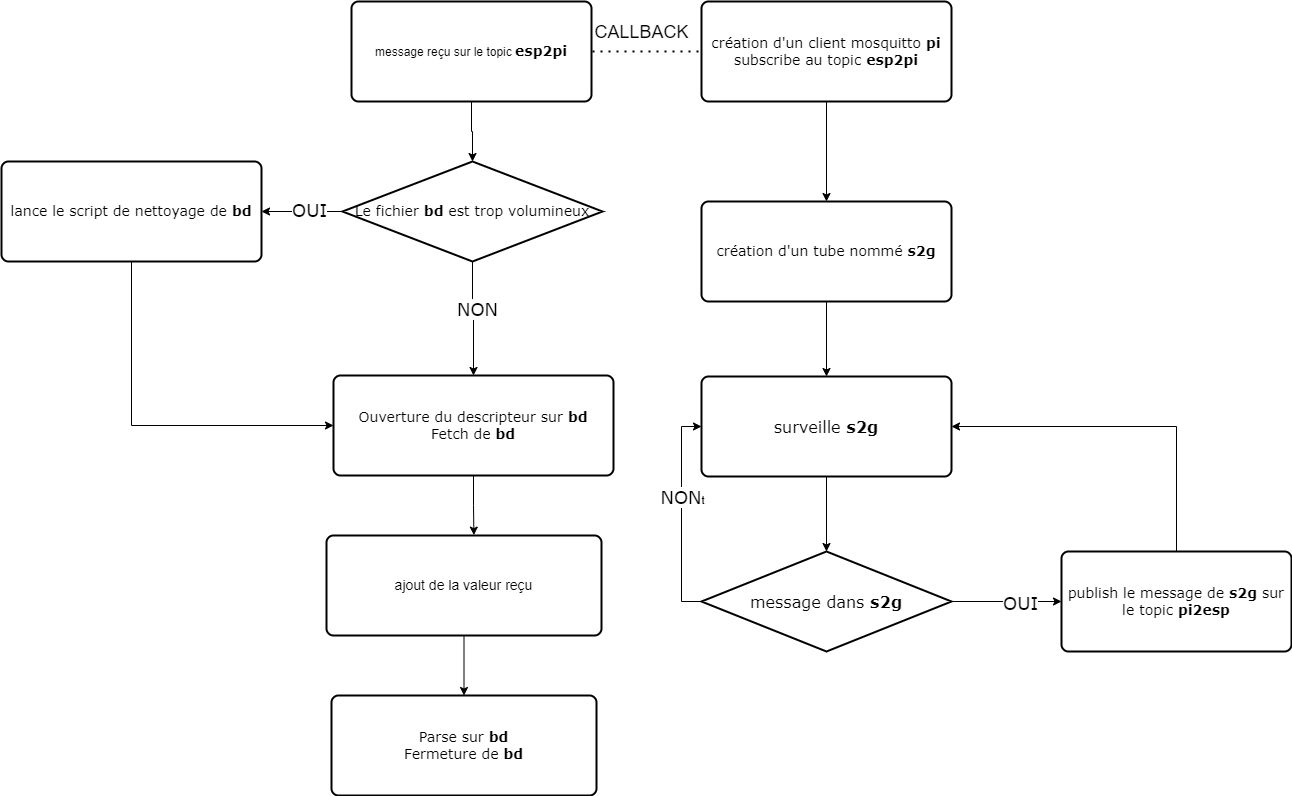

The diagram above was exported from draw.io. Its source (the exported page's mxGraphModel, read from the mxfile embedded in the PNG):
<mxGraphModel dx="3445" dy="1067" grid="1" gridSize="10" guides="1" tooltips="1" connect="1" arrows="1" fold="1" page="1" pageScale="1" pageWidth="1100" pageHeight="850" background="none" math="0" shadow="0">
  <root>
    <mxCell id="0" />
    <mxCell id="1" parent="0" />
    <mxCell id="ojQOeHMg4uJDzi9XAMMv-3" style="edgeStyle=orthogonalEdgeStyle;rounded=0;orthogonalLoop=1;jettySize=auto;html=1;exitX=0.5;exitY=1;exitDx=0;exitDy=0;entryX=0.5;entryY=0;entryDx=0;entryDy=0;" edge="1" parent="1" source="ojQOeHMg4uJDzi9XAMMv-1" target="ojQOeHMg4uJDzi9XAMMv-2">
      <mxGeometry relative="1" as="geometry" />
    </mxCell>
    <mxCell id="ojQOeHMg4uJDzi9XAMMv-1" value="&lt;font style=&quot;font-size: 14px;&quot; face=&quot;Verdana&quot;&gt;création d'un client mosquitto &lt;b&gt;pi&lt;/b&gt;&lt;br&gt;subscribe au topic&amp;nbsp;&lt;b&gt;esp2pi&lt;/b&gt;&lt;br&gt;&lt;/font&gt;" style="rounded=1;whiteSpace=wrap;html=1;absoluteArcSize=1;arcSize=14;strokeWidth=2;" vertex="1" parent="1">
      <mxGeometry x="390" y="50" width="250" height="100" as="geometry" />
    </mxCell>
    <mxCell id="ojQOeHMg4uJDzi9XAMMv-6" style="edgeStyle=orthogonalEdgeStyle;rounded=0;orthogonalLoop=1;jettySize=auto;html=1;exitX=0.5;exitY=1;exitDx=0;exitDy=0;entryX=0.5;entryY=0;entryDx=0;entryDy=0;" edge="1" parent="1" source="ojQOeHMg4uJDzi9XAMMv-2" target="ojQOeHMg4uJDzi9XAMMv-5">
      <mxGeometry relative="1" as="geometry" />
    </mxCell>
    <mxCell id="ojQOeHMg4uJDzi9XAMMv-2" value="&lt;font face=&quot;Verdana&quot; style=&quot;font-size: 14px;&quot;&gt;création d'un tube nommé &lt;b&gt;s2g&lt;/b&gt;&lt;/font&gt;" style="rounded=1;whiteSpace=wrap;html=1;absoluteArcSize=1;arcSize=14;strokeWidth=2;" vertex="1" parent="1">
      <mxGeometry x="390" y="250" width="250" height="100" as="geometry" />
    </mxCell>
    <mxCell id="ojQOeHMg4uJDzi9XAMMv-8" style="edgeStyle=orthogonalEdgeStyle;rounded=0;orthogonalLoop=1;jettySize=auto;html=1;exitX=0.5;exitY=1;exitDx=0;exitDy=0;entryX=0.5;entryY=0;entryDx=0;entryDy=0;entryPerimeter=0;" edge="1" parent="1" source="ojQOeHMg4uJDzi9XAMMv-5" target="ojQOeHMg4uJDzi9XAMMv-7">
      <mxGeometry relative="1" as="geometry" />
    </mxCell>
    <mxCell id="ojQOeHMg4uJDzi9XAMMv-5" value="&lt;font size=&quot;3&quot; face=&quot;Verdana&quot;&gt;surveille &lt;b&gt;s2g&lt;/b&gt;&lt;/font&gt;" style="rounded=1;whiteSpace=wrap;html=1;absoluteArcSize=1;arcSize=14;strokeWidth=2;" vertex="1" parent="1">
      <mxGeometry x="390" y="425" width="250" height="100" as="geometry" />
    </mxCell>
    <mxCell id="ojQOeHMg4uJDzi9XAMMv-11" style="edgeStyle=orthogonalEdgeStyle;rounded=0;orthogonalLoop=1;jettySize=auto;html=1;exitX=0;exitY=0.5;exitDx=0;exitDy=0;exitPerimeter=0;entryX=0;entryY=0.5;entryDx=0;entryDy=0;" edge="1" parent="1" source="ojQOeHMg4uJDzi9XAMMv-7" target="ojQOeHMg4uJDzi9XAMMv-5">
      <mxGeometry relative="1" as="geometry" />
    </mxCell>
    <mxCell id="ojQOeHMg4uJDzi9XAMMv-12" value="&lt;font face=&quot;Verdana&quot; style=&quot;font-size: 18px;&quot;&gt;NON&lt;/font&gt;t" style="edgeLabel;html=1;align=center;verticalAlign=middle;resizable=0;points=[];" vertex="1" connectable="0" parent="ojQOeHMg4uJDzi9XAMMv-11">
      <mxGeometry x="0.1761" relative="1" as="geometry">
        <mxPoint y="1" as="offset" />
      </mxGeometry>
    </mxCell>
    <mxCell id="ojQOeHMg4uJDzi9XAMMv-14" style="edgeStyle=orthogonalEdgeStyle;rounded=0;orthogonalLoop=1;jettySize=auto;html=1;exitX=1;exitY=0.5;exitDx=0;exitDy=0;exitPerimeter=0;entryX=0;entryY=0.5;entryDx=0;entryDy=0;" edge="1" parent="1" source="ojQOeHMg4uJDzi9XAMMv-7" target="ojQOeHMg4uJDzi9XAMMv-13">
      <mxGeometry relative="1" as="geometry" />
    </mxCell>
    <mxCell id="ojQOeHMg4uJDzi9XAMMv-15" value="&lt;font face=&quot;Verdana&quot; style=&quot;font-size: 18px;&quot;&gt;OUI&lt;/font&gt;" style="edgeLabel;html=1;align=center;verticalAlign=middle;resizable=0;points=[];" vertex="1" connectable="0" parent="ojQOeHMg4uJDzi9XAMMv-14">
      <mxGeometry x="0.2286" y="-1" relative="1" as="geometry">
        <mxPoint as="offset" />
      </mxGeometry>
    </mxCell>
    <mxCell id="ojQOeHMg4uJDzi9XAMMv-7" value="&lt;font size=&quot;3&quot; face=&quot;Verdana&quot;&gt;message dans &lt;b&gt;s2g&lt;/b&gt;&lt;/font&gt;" style="strokeWidth=2;html=1;shape=mxgraph.flowchart.decision;whiteSpace=wrap;" vertex="1" parent="1">
      <mxGeometry x="390" y="600" width="250" height="100" as="geometry" />
    </mxCell>
    <mxCell id="ojQOeHMg4uJDzi9XAMMv-16" style="edgeStyle=orthogonalEdgeStyle;rounded=0;orthogonalLoop=1;jettySize=auto;html=1;exitX=0.5;exitY=0;exitDx=0;exitDy=0;entryX=1;entryY=0.5;entryDx=0;entryDy=0;" edge="1" parent="1" source="ojQOeHMg4uJDzi9XAMMv-13" target="ojQOeHMg4uJDzi9XAMMv-5">
      <mxGeometry relative="1" as="geometry" />
    </mxCell>
    <mxCell id="ojQOeHMg4uJDzi9XAMMv-13" value="&lt;font face=&quot;Verdana&quot; style=&quot;font-size: 14px;&quot;&gt;publish le message de &lt;b&gt;s2g&lt;/b&gt; sur le topic&amp;nbsp;&lt;b&gt;pi2esp&lt;/b&gt;&lt;/font&gt;" style="rounded=1;whiteSpace=wrap;html=1;absoluteArcSize=1;arcSize=14;strokeWidth=2;" vertex="1" parent="1">
      <mxGeometry x="750" y="600" width="230" height="100" as="geometry" />
    </mxCell>
    <mxCell id="ojQOeHMg4uJDzi9XAMMv-21" style="edgeStyle=orthogonalEdgeStyle;rounded=0;orthogonalLoop=1;jettySize=auto;html=1;exitX=0.5;exitY=1;exitDx=0;exitDy=0;exitPerimeter=0;entryX=0.5;entryY=0;entryDx=0;entryDy=0;" edge="1" parent="1" source="ojQOeHMg4uJDzi9XAMMv-30" target="ojQOeHMg4uJDzi9XAMMv-20">
      <mxGeometry relative="1" as="geometry">
        <mxPoint x="165.49999999999977" y="324" as="sourcePoint" />
      </mxGeometry>
    </mxCell>
    <mxCell id="ojQOeHMg4uJDzi9XAMMv-35" value="&lt;font face=&quot;Verdana&quot; style=&quot;font-size: 18px;&quot;&gt;NON&lt;/font&gt;" style="edgeLabel;html=1;align=center;verticalAlign=middle;resizable=0;points=[];" vertex="1" connectable="0" parent="ojQOeHMg4uJDzi9XAMMv-21">
      <mxGeometry x="-0.1747" y="4" relative="1" as="geometry">
        <mxPoint as="offset" />
      </mxGeometry>
    </mxCell>
    <mxCell id="ojQOeHMg4uJDzi9XAMMv-19" value="" style="endArrow=none;dashed=1;html=1;dashPattern=1 3;strokeWidth=2;rounded=0;exitX=1;exitY=0.5;exitDx=0;exitDy=0;exitPerimeter=0;entryX=0;entryY=0.5;entryDx=0;entryDy=0;" edge="1" parent="1" target="ojQOeHMg4uJDzi9XAMMv-1">
      <mxGeometry width="50" height="50" relative="1" as="geometry">
        <mxPoint x="281" y="100" as="sourcePoint" />
        <mxPoint x="430" y="310" as="targetPoint" />
      </mxGeometry>
    </mxCell>
    <mxCell id="ojQOeHMg4uJDzi9XAMMv-22" value="&lt;font style=&quot;font-size: 18px;&quot;&gt;CALLBACK&lt;/font&gt;" style="edgeLabel;html=1;align=center;verticalAlign=middle;resizable=0;points=[];" vertex="1" connectable="0" parent="ojQOeHMg4uJDzi9XAMMv-19">
      <mxGeometry x="-0.3552" y="-6" relative="1" as="geometry">
        <mxPoint x="13" y="-26" as="offset" />
      </mxGeometry>
    </mxCell>
    <mxCell id="ojQOeHMg4uJDzi9XAMMv-25" style="edgeStyle=orthogonalEdgeStyle;rounded=0;orthogonalLoop=1;jettySize=auto;html=1;exitX=0.5;exitY=1;exitDx=0;exitDy=0;entryX=0.536;entryY=-0.004;entryDx=0;entryDy=0;entryPerimeter=0;" edge="1" parent="1" source="ojQOeHMg4uJDzi9XAMMv-20" target="ojQOeHMg4uJDzi9XAMMv-23">
      <mxGeometry relative="1" as="geometry" />
    </mxCell>
    <mxCell id="ojQOeHMg4uJDzi9XAMMv-20" value="&lt;font style=&quot;font-size: 14px;&quot; face=&quot;Verdana&quot;&gt;Ouverture du descripteur sur &lt;b&gt;bd&lt;/b&gt;&lt;br&gt;Fetch de &lt;b&gt;bd&lt;/b&gt;&lt;br&gt;&lt;/font&gt;" style="rounded=1;whiteSpace=wrap;html=1;absoluteArcSize=1;arcSize=14;strokeWidth=2;" vertex="1" parent="1">
      <mxGeometry x="22" y="424" width="280" height="100" as="geometry" />
    </mxCell>
    <mxCell id="ojQOeHMg4uJDzi9XAMMv-27" style="edgeStyle=orthogonalEdgeStyle;rounded=0;orthogonalLoop=1;jettySize=auto;html=1;exitX=0.5;exitY=1;exitDx=0;exitDy=0;entryX=0.5;entryY=0;entryDx=0;entryDy=0;" edge="1" parent="1" source="ojQOeHMg4uJDzi9XAMMv-23" target="ojQOeHMg4uJDzi9XAMMv-26">
      <mxGeometry relative="1" as="geometry" />
    </mxCell>
    <mxCell id="ojQOeHMg4uJDzi9XAMMv-23" value="&lt;font style=&quot;font-size: 14px;&quot;&gt;ajout de la valeur reçu&lt;/font&gt;" style="rounded=1;whiteSpace=wrap;html=1;absoluteArcSize=1;arcSize=14;strokeWidth=2;" vertex="1" parent="1">
      <mxGeometry x="15" y="584" width="275" height="100" as="geometry" />
    </mxCell>
    <mxCell id="ojQOeHMg4uJDzi9XAMMv-26" value="&lt;font style=&quot;font-size: 14px;&quot; face=&quot;Verdana&quot;&gt;Parse sur &lt;b&gt;bd&lt;/b&gt;&lt;br&gt;Fermeture de &lt;b&gt;bd&lt;/b&gt;&lt;/font&gt;" style="rounded=1;whiteSpace=wrap;html=1;absoluteArcSize=1;arcSize=14;strokeWidth=2;" vertex="1" parent="1">
      <mxGeometry x="20" y="744" width="265" height="100" as="geometry" />
    </mxCell>
    <mxCell id="ojQOeHMg4uJDzi9XAMMv-33" style="edgeStyle=orthogonalEdgeStyle;rounded=0;orthogonalLoop=1;jettySize=auto;html=1;exitX=0.5;exitY=1;exitDx=0;exitDy=0;entryX=0.5;entryY=0;entryDx=0;entryDy=0;entryPerimeter=0;" edge="1" parent="1" source="ojQOeHMg4uJDzi9XAMMv-29" target="ojQOeHMg4uJDzi9XAMMv-30">
      <mxGeometry relative="1" as="geometry" />
    </mxCell>
    <mxCell id="ojQOeHMg4uJDzi9XAMMv-29" value="message reçu sur le topic&amp;nbsp;&lt;b style=&quot;border-color: var(--border-color); font-family: Verdana; font-size: 14px;&quot;&gt;esp2pi&lt;br&gt;&lt;/b&gt;" style="rounded=1;whiteSpace=wrap;html=1;absoluteArcSize=1;arcSize=14;strokeWidth=2;" vertex="1" parent="1">
      <mxGeometry x="40" y="50" width="240" height="100" as="geometry" />
    </mxCell>
    <mxCell id="ojQOeHMg4uJDzi9XAMMv-32" style="edgeStyle=orthogonalEdgeStyle;rounded=0;orthogonalLoop=1;jettySize=auto;html=1;exitX=0;exitY=0.5;exitDx=0;exitDy=0;exitPerimeter=0;entryX=1;entryY=0.5;entryDx=0;entryDy=0;" edge="1" parent="1" source="ojQOeHMg4uJDzi9XAMMv-30" target="ojQOeHMg4uJDzi9XAMMv-31">
      <mxGeometry relative="1" as="geometry" />
    </mxCell>
    <mxCell id="ojQOeHMg4uJDzi9XAMMv-34" value="&lt;font style=&quot;font-size: 18px;&quot;&gt;&lt;font face=&quot;Verdana&quot; style=&quot;&quot;&gt;OU&lt;/font&gt;&lt;font face=&quot;Verdana&quot; style=&quot;&quot;&gt;I&lt;/font&gt;&lt;/font&gt;" style="edgeLabel;html=1;align=center;verticalAlign=middle;resizable=0;points=[];" vertex="1" connectable="0" parent="ojQOeHMg4uJDzi9XAMMv-32">
      <mxGeometry x="-0.164" y="-1" relative="1" as="geometry">
        <mxPoint as="offset" />
      </mxGeometry>
    </mxCell>
    <mxCell id="ojQOeHMg4uJDzi9XAMMv-30" value="&lt;font face=&quot;Verdana&quot; style=&quot;font-size: 14px;&quot;&gt;Le fichier &lt;b&gt;bd&lt;/b&gt; est trop volumineux&lt;/font&gt;" style="strokeWidth=2;html=1;shape=mxgraph.flowchart.decision;whiteSpace=wrap;" vertex="1" parent="1">
      <mxGeometry x="31" y="210" width="260" height="100" as="geometry" />
    </mxCell>
    <mxCell id="ojQOeHMg4uJDzi9XAMMv-36" style="edgeStyle=orthogonalEdgeStyle;rounded=0;orthogonalLoop=1;jettySize=auto;html=1;exitX=0.5;exitY=1;exitDx=0;exitDy=0;entryX=0;entryY=0.5;entryDx=0;entryDy=0;" edge="1" parent="1" source="ojQOeHMg4uJDzi9XAMMv-31" target="ojQOeHMg4uJDzi9XAMMv-20">
      <mxGeometry relative="1" as="geometry" />
    </mxCell>
    <mxCell id="ojQOeHMg4uJDzi9XAMMv-31" value="&lt;font style=&quot;font-size: 14px;&quot; face=&quot;Verdana&quot;&gt;lance le script de nettoyage de &lt;b&gt;bd&lt;/b&gt;&lt;/font&gt;" style="rounded=1;whiteSpace=wrap;html=1;absoluteArcSize=1;arcSize=14;strokeWidth=2;" vertex="1" parent="1">
      <mxGeometry x="-310" y="210" width="260" height="100" as="geometry" />
    </mxCell>
  </root>
</mxGraphModel>